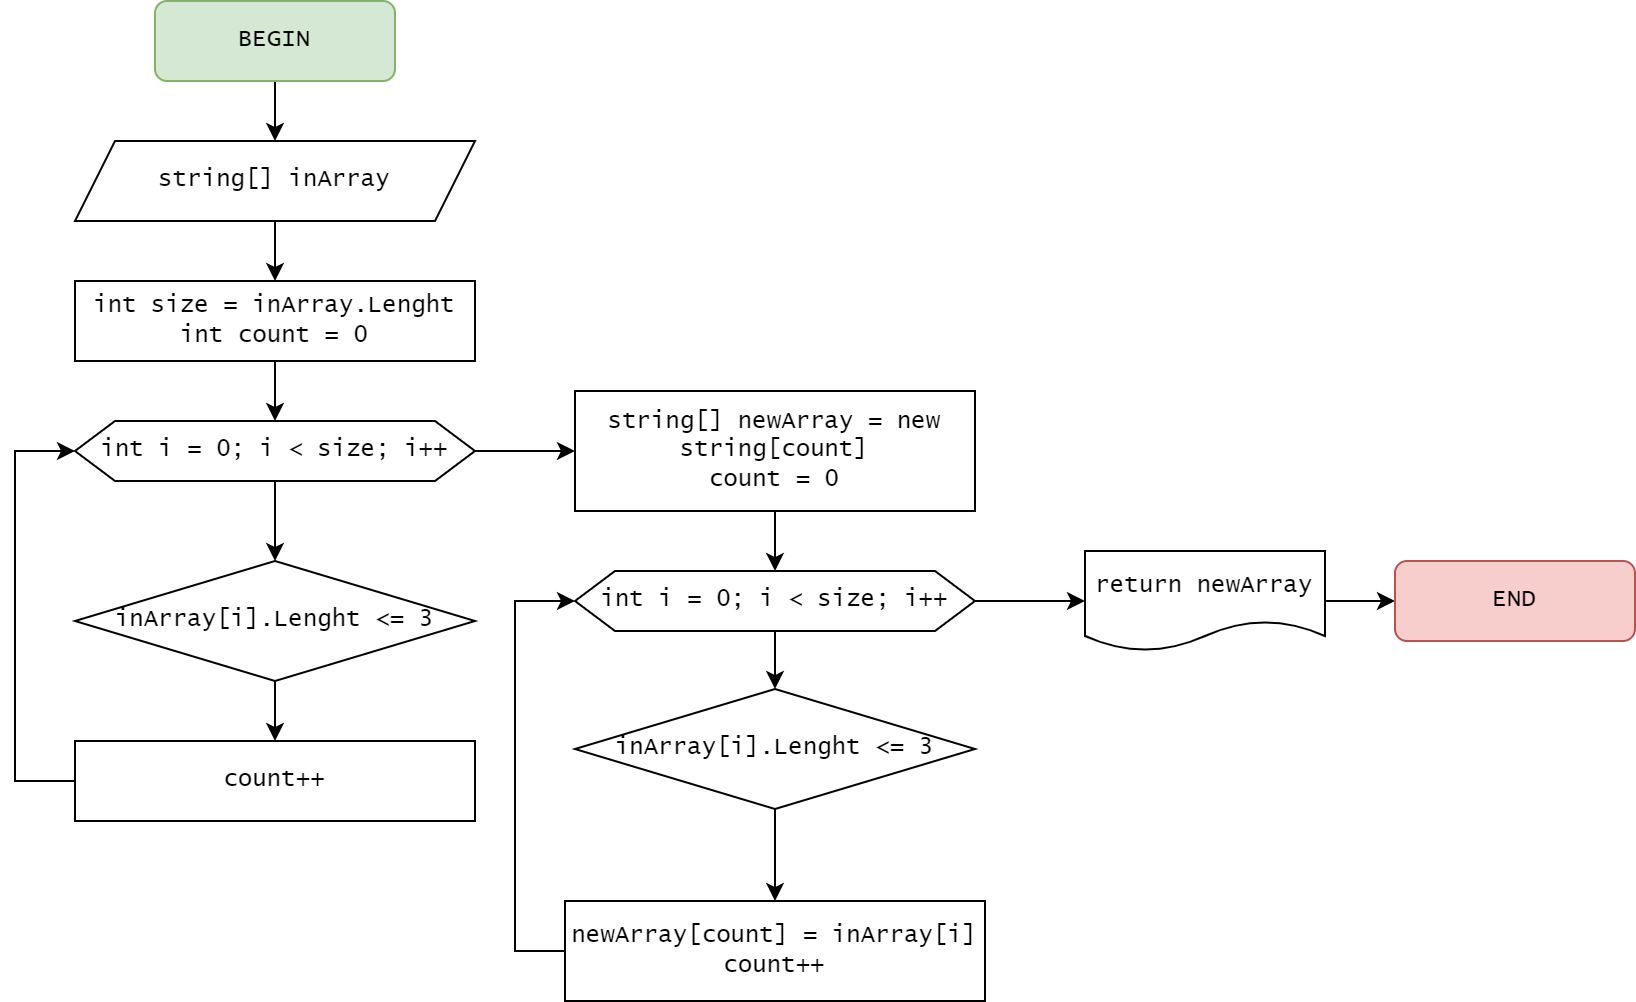

The diagram above was exported from draw.io. Its source (the exported page's mxGraphModel, read from the mxfile embedded in the PNG):
<mxGraphModel dx="1550" dy="835" grid="1" gridSize="10" guides="1" tooltips="1" connect="1" arrows="1" fold="1" page="1" pageScale="1" pageWidth="1169" pageHeight="827" math="0" shadow="0">
  <root>
    <mxCell id="0" />
    <mxCell id="1" parent="0" />
    <mxCell id="8YHSW-N8PaDp6wZlUU5V-4" style="edgeStyle=orthogonalEdgeStyle;rounded=0;orthogonalLoop=1;jettySize=auto;html=1;exitX=0.5;exitY=1;exitDx=0;exitDy=0;fontFamily=Lucida Console;" parent="1" source="8YHSW-N8PaDp6wZlUU5V-1" target="8YHSW-N8PaDp6wZlUU5V-3" edge="1">
      <mxGeometry relative="1" as="geometry" />
    </mxCell>
    <mxCell id="8YHSW-N8PaDp6wZlUU5V-1" value="BEGIN" style="rounded=1;whiteSpace=wrap;html=1;fillColor=#d5e8d4;strokeColor=#82b366;fontFamily=Lucida Console;" parent="1" vertex="1">
      <mxGeometry x="120" y="10" width="120" height="40" as="geometry" />
    </mxCell>
    <mxCell id="8YHSW-N8PaDp6wZlUU5V-7" style="edgeStyle=orthogonalEdgeStyle;rounded=0;orthogonalLoop=1;jettySize=auto;html=1;exitX=0.5;exitY=1;exitDx=0;exitDy=0;fontFamily=Lucida Console;" parent="1" source="8YHSW-N8PaDp6wZlUU5V-2" target="8YHSW-N8PaDp6wZlUU5V-6" edge="1">
      <mxGeometry relative="1" as="geometry" />
    </mxCell>
    <mxCell id="8YHSW-N8PaDp6wZlUU5V-2" value="int size = inArray.Lenght&lt;br&gt;int count = 0" style="rounded=0;whiteSpace=wrap;html=1;fontFamily=Lucida Console;" parent="1" vertex="1">
      <mxGeometry x="80" y="150" width="200" height="40" as="geometry" />
    </mxCell>
    <mxCell id="8YHSW-N8PaDp6wZlUU5V-5" style="edgeStyle=orthogonalEdgeStyle;rounded=0;orthogonalLoop=1;jettySize=auto;html=1;exitX=0.5;exitY=1;exitDx=0;exitDy=0;entryX=0.5;entryY=0;entryDx=0;entryDy=0;fontFamily=Lucida Console;" parent="1" source="8YHSW-N8PaDp6wZlUU5V-3" target="8YHSW-N8PaDp6wZlUU5V-2" edge="1">
      <mxGeometry relative="1" as="geometry" />
    </mxCell>
    <mxCell id="8YHSW-N8PaDp6wZlUU5V-3" value="string[] inArray" style="shape=parallelogram;perimeter=parallelogramPerimeter;whiteSpace=wrap;html=1;fixedSize=1;fontFamily=Lucida Console;" parent="1" vertex="1">
      <mxGeometry x="80" y="80" width="200" height="40" as="geometry" />
    </mxCell>
    <mxCell id="8YHSW-N8PaDp6wZlUU5V-8" style="edgeStyle=orthogonalEdgeStyle;rounded=0;orthogonalLoop=1;jettySize=auto;html=1;exitX=0.5;exitY=1;exitDx=0;exitDy=0;fontFamily=Lucida Console;entryX=0.5;entryY=0;entryDx=0;entryDy=0;" parent="1" source="8YHSW-N8PaDp6wZlUU5V-6" target="8YHSW-N8PaDp6wZlUU5V-9" edge="1">
      <mxGeometry relative="1" as="geometry">
        <mxPoint x="180" y="280" as="targetPoint" />
      </mxGeometry>
    </mxCell>
    <mxCell id="8YHSW-N8PaDp6wZlUU5V-14" style="edgeStyle=orthogonalEdgeStyle;rounded=0;orthogonalLoop=1;jettySize=auto;html=1;exitX=1;exitY=0.5;exitDx=0;exitDy=0;fontFamily=Lucida Console;entryX=0;entryY=0.5;entryDx=0;entryDy=0;" parent="1" source="8YHSW-N8PaDp6wZlUU5V-6" edge="1" target="8YHSW-N8PaDp6wZlUU5V-16">
      <mxGeometry relative="1" as="geometry">
        <mxPoint x="320" y="235" as="targetPoint" />
      </mxGeometry>
    </mxCell>
    <mxCell id="8YHSW-N8PaDp6wZlUU5V-6" value="int i = 0; i &amp;lt; size; i++" style="shape=hexagon;perimeter=hexagonPerimeter2;whiteSpace=wrap;html=1;fixedSize=1;fontFamily=Lucida Console;" parent="1" vertex="1">
      <mxGeometry x="80" y="220" width="200" height="30" as="geometry" />
    </mxCell>
    <mxCell id="8YHSW-N8PaDp6wZlUU5V-10" style="edgeStyle=orthogonalEdgeStyle;rounded=0;orthogonalLoop=1;jettySize=auto;html=1;exitX=0.5;exitY=1;exitDx=0;exitDy=0;fontFamily=Lucida Console;entryX=0.5;entryY=0;entryDx=0;entryDy=0;" parent="1" source="8YHSW-N8PaDp6wZlUU5V-9" target="8YHSW-N8PaDp6wZlUU5V-11" edge="1">
      <mxGeometry relative="1" as="geometry">
        <mxPoint x="180" y="370" as="targetPoint" />
      </mxGeometry>
    </mxCell>
    <mxCell id="8YHSW-N8PaDp6wZlUU5V-9" value="inArray[i].Lenght &amp;lt;= 3" style="rhombus;whiteSpace=wrap;html=1;fontFamily=Lucida Console;" parent="1" vertex="1">
      <mxGeometry x="80" y="290" width="200" height="60" as="geometry" />
    </mxCell>
    <mxCell id="8YHSW-N8PaDp6wZlUU5V-12" style="edgeStyle=orthogonalEdgeStyle;rounded=0;orthogonalLoop=1;jettySize=auto;html=1;exitX=0;exitY=0.5;exitDx=0;exitDy=0;entryX=0;entryY=0.5;entryDx=0;entryDy=0;fontFamily=Lucida Console;" parent="1" source="8YHSW-N8PaDp6wZlUU5V-11" target="8YHSW-N8PaDp6wZlUU5V-6" edge="1">
      <mxGeometry relative="1" as="geometry">
        <Array as="points">
          <mxPoint x="50" y="400" />
          <mxPoint x="50" y="235" />
        </Array>
      </mxGeometry>
    </mxCell>
    <mxCell id="8YHSW-N8PaDp6wZlUU5V-11" value="count++" style="rounded=0;whiteSpace=wrap;html=1;fontFamily=Lucida Console;" parent="1" vertex="1">
      <mxGeometry x="80" y="380" width="200" height="40" as="geometry" />
    </mxCell>
    <mxCell id="JMOEVv6cy1oky-w8HHt_-1" style="edgeStyle=orthogonalEdgeStyle;rounded=0;orthogonalLoop=1;jettySize=auto;html=1;exitX=0.5;exitY=1;exitDx=0;exitDy=0;fontFamily=Lucida Console;" edge="1" parent="1" source="8YHSW-N8PaDp6wZlUU5V-16" target="8YHSW-N8PaDp6wZlUU5V-18">
      <mxGeometry relative="1" as="geometry" />
    </mxCell>
    <mxCell id="8YHSW-N8PaDp6wZlUU5V-16" value="string[] newArray =&amp;nbsp;new string[count]&lt;br&gt;count = 0" style="rounded=0;whiteSpace=wrap;html=1;fontFamily=Lucida Console;" parent="1" vertex="1">
      <mxGeometry x="330" y="205" width="200" height="60" as="geometry" />
    </mxCell>
    <mxCell id="8YHSW-N8PaDp6wZlUU5V-19" style="edgeStyle=orthogonalEdgeStyle;rounded=0;orthogonalLoop=1;jettySize=auto;html=1;fontFamily=Lucida Console;" parent="1" source="8YHSW-N8PaDp6wZlUU5V-18" target="8YHSW-N8PaDp6wZlUU5V-20" edge="1">
      <mxGeometry relative="1" as="geometry">
        <mxPoint x="660" y="290" as="targetPoint" />
      </mxGeometry>
    </mxCell>
    <mxCell id="JMOEVv6cy1oky-w8HHt_-3" style="edgeStyle=orthogonalEdgeStyle;rounded=0;orthogonalLoop=1;jettySize=auto;html=1;exitX=1;exitY=0.5;exitDx=0;exitDy=0;fontFamily=Lucida Console;entryX=0;entryY=0.5;entryDx=0;entryDy=0;" edge="1" parent="1" source="8YHSW-N8PaDp6wZlUU5V-18" target="8YHSW-N8PaDp6wZlUU5V-25">
      <mxGeometry relative="1" as="geometry">
        <mxPoint x="570" y="310" as="targetPoint" />
      </mxGeometry>
    </mxCell>
    <mxCell id="8YHSW-N8PaDp6wZlUU5V-18" value="int i = 0; i &amp;lt; size; i++" style="shape=hexagon;perimeter=hexagonPerimeter2;whiteSpace=wrap;html=1;fixedSize=1;fontFamily=Lucida Console;" parent="1" vertex="1">
      <mxGeometry x="330" y="295" width="200" height="30" as="geometry" />
    </mxCell>
    <mxCell id="8YHSW-N8PaDp6wZlUU5V-23" style="edgeStyle=orthogonalEdgeStyle;rounded=0;orthogonalLoop=1;jettySize=auto;html=1;exitX=0.5;exitY=1;exitDx=0;exitDy=0;entryX=0.5;entryY=0;entryDx=0;entryDy=0;fontFamily=Lucida Console;" parent="1" source="8YHSW-N8PaDp6wZlUU5V-20" target="8YHSW-N8PaDp6wZlUU5V-22" edge="1">
      <mxGeometry relative="1" as="geometry" />
    </mxCell>
    <mxCell id="8YHSW-N8PaDp6wZlUU5V-20" value="inArray[i].Lenght &amp;lt;= 3" style="rhombus;whiteSpace=wrap;html=1;fontFamily=Lucida Console;" parent="1" vertex="1">
      <mxGeometry x="330" y="354" width="200" height="60" as="geometry" />
    </mxCell>
    <mxCell id="JMOEVv6cy1oky-w8HHt_-2" style="edgeStyle=orthogonalEdgeStyle;rounded=0;orthogonalLoop=1;jettySize=auto;html=1;exitX=0;exitY=0.5;exitDx=0;exitDy=0;entryX=0;entryY=0.5;entryDx=0;entryDy=0;fontFamily=Lucida Console;" edge="1" parent="1" source="8YHSW-N8PaDp6wZlUU5V-22" target="8YHSW-N8PaDp6wZlUU5V-18">
      <mxGeometry relative="1" as="geometry">
        <Array as="points">
          <mxPoint x="300" y="485" />
          <mxPoint x="300" y="310" />
        </Array>
      </mxGeometry>
    </mxCell>
    <mxCell id="8YHSW-N8PaDp6wZlUU5V-22" value="newArray[count] = inArray[i]&lt;br&gt;count++" style="rounded=0;whiteSpace=wrap;html=1;fontFamily=Lucida Console;" parent="1" vertex="1">
      <mxGeometry x="325" y="460" width="210" height="50" as="geometry" />
    </mxCell>
    <mxCell id="8YHSW-N8PaDp6wZlUU5V-27" style="edgeStyle=orthogonalEdgeStyle;rounded=0;orthogonalLoop=1;jettySize=auto;html=1;entryX=0;entryY=0.5;entryDx=0;entryDy=0;fontFamily=Lucida Console;" parent="1" source="8YHSW-N8PaDp6wZlUU5V-25" target="8YHSW-N8PaDp6wZlUU5V-26" edge="1">
      <mxGeometry relative="1" as="geometry" />
    </mxCell>
    <mxCell id="8YHSW-N8PaDp6wZlUU5V-25" value="return newArray" style="shape=document;whiteSpace=wrap;html=1;boundedLbl=1;fontFamily=Lucida Console;" parent="1" vertex="1">
      <mxGeometry x="585" y="285" width="120" height="50" as="geometry" />
    </mxCell>
    <mxCell id="8YHSW-N8PaDp6wZlUU5V-26" value="END" style="rounded=1;whiteSpace=wrap;html=1;fillColor=#f8cecc;strokeColor=#b85450;fontFamily=Lucida Console;" parent="1" vertex="1">
      <mxGeometry x="740" y="290" width="120" height="40" as="geometry" />
    </mxCell>
  </root>
</mxGraphModel>